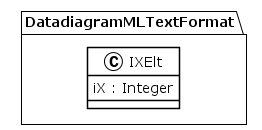

The diagram above was rendered by PlantUML. Its source (embedded in the PNG):
@startuml
!theme plain
package DatadiagramMLTextFormat {
class IXElt {
	 iX : Integer
}
}
@enduml